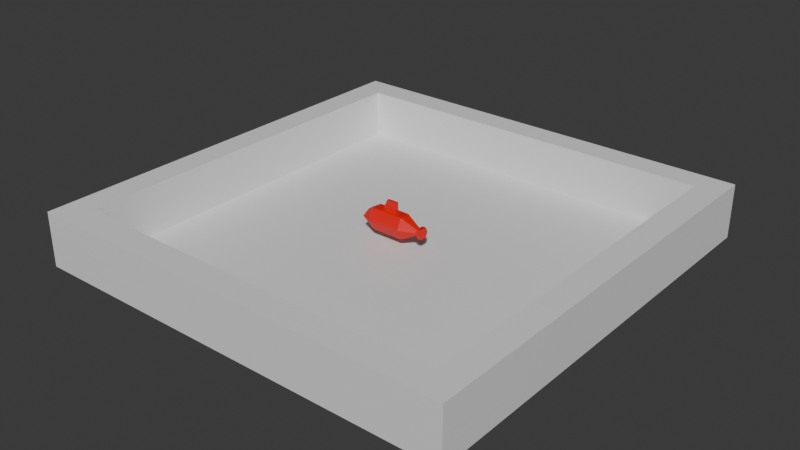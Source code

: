 # Source: pool.blend  (saved by Blender 4.4.30; exported with 4.5.12 LTS)
import bpy
from mathutils import Matrix  # noqa: F401  (used for matrix-valued properties, if any)

bpy.ops.wm.read_factory_settings(use_empty=True)
scene = bpy.context.scene
scene.name = 'Scene'

# ---- collections
col_collection = bpy.data.collections.new('Collection'); scene.collection.children.link(col_collection)

# ---- materials (node trees are filled in below, after node groups)
mat_material = bpy.data.materials.new('Material')
mat_material.alpha_threshold = 0.0
mat_material.roughness = 0.5
mat_material.line_color = (0.0, 0.0, 0.0, 1.0)
mat_material_001 = bpy.data.materials.new('Material.001')

# ---- material node trees
mat_material.use_nodes = True; mat_material.node_tree.nodes.clear()
_N = mat_material.node_tree.nodes; _L = mat_material.node_tree.links
n0 = _N.new('ShaderNodeOutputMaterial'); n0.name = 'Material Output'; n0.location = (300, 300)
n1 = _N.new('ShaderNodeBsdfPrincipled'); n1.name = 'Principled BSDF'; n1.location = (10, 300)
n1.inputs[3].default_value = 1.45
_L.new(n1.outputs[0], n0.inputs[0])
n0.is_active_output = True
mat_material_001.use_nodes = True; mat_material_001.node_tree.nodes.clear()
_N = mat_material_001.node_tree.nodes; _L = mat_material_001.node_tree.links
n0 = _N.new('ShaderNodeBsdfPrincipled'); n0.name = 'Principled BSDF'; n0.location = (10, 300)
n0.inputs[0].default_value = (0.8001, 0.004501, 0.00264, 1.0)
n1 = _N.new('ShaderNodeOutputMaterial'); n1.name = 'Material Output'; n1.location = (300, 300)
_L.new(n0.outputs[0], n1.inputs[0])
n1.is_active_output = True

# ---- world
world_world = bpy.data.worlds.new('World'); scene.world = world_world
world_world.use_nodes = True; world_world.node_tree.nodes.clear()
_N = world_world.node_tree.nodes; _L = world_world.node_tree.links
n0 = _N.new('ShaderNodeOutputWorld'); n0.name = 'World Output'; n0.location = (300, 300)
n1 = _N.new('ShaderNodeBackground'); n1.name = 'Background'; n1.location = (10, 300)
n1.inputs[0].default_value = (0.05088, 0.05088, 0.05088, 1.0)
_L.new(n1.outputs[0], n0.inputs[0])
n0.is_active_output = True
world_world.color = (0.05088, 0.05088, 0.05088)
world_world.sun_shadow_jitter_overblur = 0.0

# ---- meshes
me_cube = bpy.data.meshes.new('Cube')
me_cube.from_pydata([(3.5, 3.5, 1.0), (4.0, 4.0, 0.0), (3.5, -3.5, 1.0), (4.0, -4.0, 0.0), (-3.5, 3.5, 1.0), (-4.0, 4.0, 0.0), (-3.5, -3.5, 1.0), (-4.0, -4.0, 0.0), (4.0, -4.0, 1.0), (-4.0, -4.0, 1.0), (4.0, 4.0, 1.0), (-4.0, 4.0, 1.0), (3.5, -3.5, 0.1), (-3.5, -3.5, 0.1), (3.5, 3.5, 0.1), (-3.5, 3.5, 0.1)], [], [(4, 6, 13, 15), (3, 8, 9, 7), (7, 9, 11, 5), (5, 1, 3, 7), (1, 10, 8, 3), (5, 11, 10, 1), (2, 6, 9, 8), (0, 2, 8, 10), (6, 4, 11, 9), (4, 0, 10, 11), (14, 15, 13, 12), (6, 2, 12, 13), (0, 4, 15, 14), (2, 0, 14, 12)])
_uv = me_cube.uv_layers.new(name='UVMap')
_uv.uv.foreach_set('vector', [0.8582, 0.5168, 0.8582, 0.7332, 0.8582, 0.7332, 0.8582, 0.5168, 0.375, 0.75, 0.625, 0.75, 0.625, 1.0, 0.375, 1.0, 0.375, 0.0, 0.625, 0.0, 0.625, 0.25, 0.375, 0.25, 0.125, 0.5, 0.375, 0.5, 0.375, 0.75, 0.125, 0.75, 0.375, 0.5, 0.625, 0.5, 0.625, 0.75, 0.375, 0.75, 0.375, 0.25, 0.625, 0.25, 0.625, 0.5, 0.375, 0.5, 0.6418, 0.7332, 0.8582, 0.7332, 0.875, 0.75, 0.625, 0.75, 0.6418, 0.5168, 0.6418, 0.7332, 0.625, 0.75, 0.625, 0.5, 0.8582, 0.7332, 0.8582, 0.5168, 0.875, 0.5, 0.875, 0.75, 0.8582, 0.5168, 0.6418, 0.5168, 0.625, 0.5, 0.875, 0.5, 0.6418, 0.5168, 0.8582, 0.5168, 0.8582, 0.7332, 0.6418, 0.7332, 0.8582, 0.7332, 0.6418, 0.7332, 0.6418, 0.7332, 0.8582, 0.7332, 0.6418, 0.5168, 0.8582, 0.5168, 0.8582, 0.5168, 0.6418, 0.5168, 0.6418, 0.7332, 0.6418, 0.5168, 0.6418, 0.5168, 0.6418, 0.7332])
me_cube.materials.append(mat_material)
me_cube.use_mirror_vertex_groups = False
me_cube.update()
me_cube_002 = bpy.data.meshes.new('Cube.002')
me_cube_002.from_pydata([(-0.5, -0.1, -0.2), (-0.5, -0.1, 0.2), (-0.5, 0.1, -0.2), (-0.5, 0.1, 0.2), (0.4, -0.03654, -0.05), (0.4, -0.03654, 0.05), (0.4, 0.03654, -0.05), (0.4, 0.03654, 0.05), (-0.5, -0.2, 0.0), (-0.5, 0.2, 0.0), (0.4, 0.05847, 0.0), (0.4, -0.05847, 0.0), (0.1, 0.1, -0.2), (0.1, 0.1, 0.2), (0.1, -0.1, -0.2), (0.1, -0.1, 0.2), (0.1, -0.2, 0.0), (0.1, 0.2, 0.0), (-0.3417, -0.02484, 0.2), (-0.3417, 0.02484, 0.2), (-0.05826, -0.02484, 0.2), (-0.05826, 0.02484, 0.2), (-0.5, -0.1, 0.2), (-0.5, 0.1, 0.2), (0.1, -0.1, 0.2), (0.1, 0.1, 0.2), (-0.2586, -0.02484, 0.3943), (-0.2586, 0.02484, 0.3943), (-0.0584, -0.02484, 0.3943), (-0.0584, 0.02484, 0.3943), (-0.6346, 0.06497, -0.1299), (-0.6346, -0.06497, -0.1299), (-0.6996, -0.1299, 0.0), (-0.6346, -0.06497, 0.1299), (-0.6346, 0.06497, 0.1299), (-0.6996, 0.1299, 0.0), (0.42, -0.06648, -0.09096), (0.42, -0.06648, 0.09096), (0.42, 0.06648, -0.09096), (0.42, 0.06648, 0.09096), (0.42, 0.1064, 0.0), (0.42, -0.1064, 0.0), (0.5, 0.1064, 0.0), (0.5, 0.06648, -0.09096), (0.5, -0.06648, -0.09096), (0.5, 0.06648, 0.09096), (0.5, -0.06648, 0.09096), (0.5, -0.1064, 0.0)], [], [(0, 8, 32, 31), (17, 13, 7, 10), (10, 7, 39, 40), (16, 15, 1, 8), (12, 6, 4, 14), (13, 3, 23, 25), (14, 16, 8, 0), (4, 6, 38, 36), (12, 17, 10, 6), (9, 2, 30, 35), (2, 9, 17, 12), (4, 11, 16, 14), (7, 13, 15, 5), (2, 12, 14, 0), (11, 5, 15, 16), (9, 3, 13, 17), (19, 18, 26, 27), (15, 13, 25, 24), (3, 1, 22, 23), (1, 15, 24, 22), (18, 19, 23, 22), (20, 18, 22, 24), (19, 21, 25, 23), (21, 20, 24, 25), (29, 27, 26, 28), (20, 21, 29, 28), (18, 20, 28, 26), (21, 19, 27, 29), (32, 33, 34, 35), (31, 32, 35, 30), (8, 1, 33, 32), (3, 9, 35, 34), (1, 3, 34, 33), (2, 0, 31, 30), (41, 36, 44, 47), (37, 41, 47, 46), (7, 5, 37, 39), (6, 10, 40, 38), (5, 11, 41, 37), (11, 4, 36, 41), (42, 45, 46, 47), (43, 42, 47, 44), (36, 38, 43, 44), (40, 39, 45, 42), (39, 37, 46, 45), (38, 40, 42, 43)])
_uv = me_cube_002.uv_layers.new(name='UVMap')
_uv.uv.foreach_set('vector', [0.375, 1.0, 0.5, 1.0, 0.5, 1.0, 0.375, 1.0, 0.5, 0.375, 0.625, 0.375, 0.625, 0.5, 0.5, 0.5, 0.5, 0.5, 0.625, 0.5, 0.625, 0.5, 0.5, 0.5, 0.5, 0.875, 0.625, 0.875, 0.625, 1.0, 0.5, 1.0, 0.25, 0.5, 0.375, 0.5, 0.375, 0.75, 0.25, 0.75, 0.625, 0.375, 0.625, 0.25, 0.625, 0.25, 0.625, 0.375, 0.375, 0.875, 0.5, 0.875, 0.5, 1.0, 0.375, 1.0, 0.375, 0.75, 0.375, 0.5, 0.375, 0.5, 0.375, 0.75, 0.375, 0.375, 0.5, 0.375, 0.5, 0.5, 0.375, 0.5, 0.5, 0.25, 0.375, 0.25, 0.375, 0.25, 0.5, 0.25, 0.375, 0.25, 0.5, 0.25, 0.5, 0.375, 0.375, 0.375, 0.375, 0.75, 0.5, 0.75, 0.5, 0.875, 0.375, 0.875, 0.625, 0.5, 0.75, 0.5, 0.75, 0.75, 0.625, 0.75, 0.125, 0.5, 0.25, 0.5, 0.25, 0.75, 0.125, 0.75, 0.5, 0.75, 0.625, 0.75, 0.625, 0.875, 0.5, 0.875, 0.5, 0.25, 0.625, 0.25, 0.625, 0.375, 0.5, 0.375, 0.872, 0.5179, 0.872, 0.7321, 0.872, 0.7321, 0.872, 0.5179, 0.75, 0.75, 0.75, 0.5, 0.75, 0.5, 0.75, 0.75, 0.625, 0.25, 0.625, 0.0, 0.625, 0.0, 0.625, 0.25, 0.625, 1.0, 0.625, 0.875, 0.625, 0.875, 0.625, 1.0, 0.872, 0.7321, 0.872, 0.5179, 0.875, 0.5, 0.875, 0.75, 0.753, 0.7321, 0.872, 0.7321, 0.875, 0.75, 0.75, 0.75, 0.872, 0.5179, 0.753, 0.5179, 0.75, 0.5, 0.875, 0.5, 0.753, 0.5179, 0.753, 0.7321, 0.75, 0.75, 0.75, 0.5, 0.753, 0.5179, 0.872, 0.5179, 0.872, 0.7321, 0.753, 0.7321, 0.753, 0.7321, 0.753, 0.5179, 0.753, 0.5179, 0.753, 0.7321, 0.872, 0.7321, 0.753, 0.7321, 0.753, 0.7321, 0.872, 0.7321, 0.753, 0.5179, 0.872, 0.5179, 0.872, 0.5179, 0.753, 0.5179, 0.5, 0.0, 0.625, 0.0, 0.625, 0.25, 0.5, 0.25, 0.375, 0.0, 0.5, 0.0, 0.5, 0.25, 0.375, 0.25, 0.5, 1.0, 0.625, 1.0, 0.625, 1.0, 0.5, 1.0, 0.625, 0.25, 0.5, 0.25, 0.5, 0.25, 0.625, 0.25, 0.625, 0.0, 0.625, 0.25, 0.625, 0.25, 0.625, 0.0, 0.125, 0.5, 0.125, 0.75, 0.125, 0.75, 0.125, 0.5, 0.5, 0.75, 0.375, 0.75, 0.375, 0.75, 0.5, 0.75, 0.625, 0.75, 0.5, 0.75, 0.5, 0.75, 0.625, 0.75, 0.625, 0.5, 0.625, 0.75, 0.625, 0.75, 0.625, 0.5, 0.375, 0.5, 0.5, 0.5, 0.5, 0.5, 0.375, 0.5, 0.625, 0.75, 0.5, 0.75, 0.5, 0.75, 0.625, 0.75, 0.5, 0.75, 0.375, 0.75, 0.375, 0.75, 0.5, 0.75, 0.5, 0.5, 0.625, 0.5, 0.625, 0.75, 0.5, 0.75, 0.375, 0.5, 0.5, 0.5, 0.5, 0.75, 0.375, 0.75, 0.375, 0.75, 0.375, 0.5, 0.375, 0.5, 0.375, 0.75, 0.5, 0.5, 0.625, 0.5, 0.625, 0.5, 0.5, 0.5, 0.625, 0.5, 0.625, 0.75, 0.625, 0.75, 0.625, 0.5, 0.375, 0.5, 0.5, 0.5, 0.5, 0.5, 0.375, 0.5])
me_cube_002.materials.append(mat_material_001)
me_cube_002.update()

# ---- objects
ob_cube = bpy.data.objects.new('Cube', me_cube)
ob_cube_001 = bpy.data.objects.new('Cube.001', me_cube_002)

# ---- transforms, parenting, visibility, modifiers, constraints
ob_cube.location = (0.0, 0.0, 0.0)
ob_cube.lock_rotations_4d = False
ob_cube.empty_display_type = 'ARROWS'
ob_cube.lineart.crease_threshold = 0.0
ob_cube_001.location = (0.0, 0.0, 0.5)

# ---- collection membership
col_collection.objects.link(ob_cube)
col_collection.objects.link(ob_cube_001)

# ---- scene / render settings (as saved in the file)
scene.frame_start = 1; scene.frame_end = 250; scene.frame_set(1)
scene.render.engine = 'BLENDER_EEVEE_NEXT'
bpy.context.view_layer.update()

# ---- added for rendering (the .blend has no active camera and no usable light): camera, sun
cam_auto = bpy.data.cameras.new('AutoCamera')
cam_auto.lens = 50.0
cam_auto.sensor_width = 36.0
cam_auto.clip_end = 1000.0
ob_auto_camera = bpy.data.objects.new('AutoCamera', cam_auto)
scene.collection.objects.link(ob_auto_camera)
ob_auto_camera.location = (10.5085, -12.6102, 8.90683)
ob_auto_camera.rotation_euler = (1.09748, -7.21219e-08, 0.694738)
scene.camera = ob_auto_camera
light_auto_sun = bpy.data.lights.new('AutoSun', 'SUN')
light_auto_sun.energy = 3.0
light_auto_sun.angle = 0.0523599
ob_auto_sun = bpy.data.objects.new('AutoSun', light_auto_sun)
scene.collection.objects.link(ob_auto_sun)
ob_auto_sun.rotation_euler = (0.872665, 0.174533, 0.523599)
bpy.context.view_layer.update()
